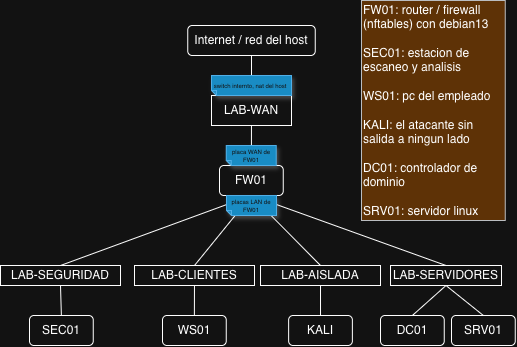

The diagram above was exported from draw.io. Its source (the exported page's mxGraphModel, read from the mxfile embedded in the PNG):
<mxGraphModel dx="688" dy="481" grid="1" gridSize="10" guides="1" tooltips="1" connect="1" arrows="1" fold="1" page="1" pageScale="1" pageWidth="827" pageHeight="1169" math="0" shadow="0">
  <root>
    <mxCell id="0" />
    <mxCell id="1" parent="0" />
    <mxCell id="__NddEgbw9CldbtTQMNq-7" parent="1" style="rounded=0;whiteSpace=wrap;html=1;" value="LAB-SERVIDORES" vertex="1">
      <mxGeometry height="20" width="111" x="549" y="570" as="geometry" />
    </mxCell>
    <mxCell id="__NddEgbw9CldbtTQMNq-8" parent="1" style="rounded=0;whiteSpace=wrap;html=1;" value="LAB-AISLADA" vertex="1">
      <mxGeometry height="20" width="120" x="419" y="570" as="geometry" />
    </mxCell>
    <mxCell id="__NddEgbw9CldbtTQMNq-9" parent="1" style="rounded=0;whiteSpace=wrap;html=1;" value="LAB-SEGURIDAD" vertex="1">
      <mxGeometry height="20" width="120" x="159" y="570" as="geometry" />
    </mxCell>
    <mxCell id="__NddEgbw9CldbtTQMNq-11" parent="1" style="rounded=0;whiteSpace=wrap;html=1;" value="LAB-CLIENTES" vertex="1">
      <mxGeometry height="20" width="120" x="293" y="570" as="geometry" />
    </mxCell>
    <mxCell id="__NddEgbw9CldbtTQMNq-28" parent="1" style="rounded=0;whiteSpace=wrap;html=1;" value="LAB-WAN" vertex="1">
      <mxGeometry height="30" width="80" x="370" y="400" as="geometry" />
    </mxCell>
    <mxCell id="__NddEgbw9CldbtTQMNq-31" edge="1" parent="1" source="n8qBU-liAwEpYln7uoSL-3" style="endArrow=none;html=1;rounded=0;exitX=0.5;exitY=1;exitDx=0;exitDy=0;entryX=0.5;entryY=0;entryDx=0;entryDy=0;" target="__NddEgbw9CldbtTQMNq-7" value="">
      <mxGeometry height="50" relative="1" width="50" as="geometry">
        <mxPoint x="410" y="530" as="sourcePoint" />
        <mxPoint x="560" y="450" as="targetPoint" />
      </mxGeometry>
    </mxCell>
    <mxCell id="__NddEgbw9CldbtTQMNq-33" edge="1" parent="1" source="n8qBU-liAwEpYln7uoSL-3" style="endArrow=none;html=1;rounded=0;exitX=0.499;exitY=1.108;exitDx=0;exitDy=0;entryX=0.5;entryY=0;entryDx=0;entryDy=0;" target="__NddEgbw9CldbtTQMNq-8" value="">
      <mxGeometry height="50" relative="1" width="50" as="geometry">
        <mxPoint x="410" y="530" as="sourcePoint" />
        <mxPoint x="615" y="660" as="targetPoint" />
      </mxGeometry>
    </mxCell>
    <mxCell id="__NddEgbw9CldbtTQMNq-34" edge="1" parent="1" source="n8qBU-liAwEpYln7uoSL-3" style="endArrow=none;html=1;rounded=0;exitX=0.5;exitY=1;exitDx=0;exitDy=0;entryX=0.5;entryY=0;entryDx=0;entryDy=0;" target="__NddEgbw9CldbtTQMNq-11" value="">
      <mxGeometry height="50" relative="1" width="50" as="geometry">
        <mxPoint x="410" y="530" as="sourcePoint" />
        <mxPoint x="430" y="660" as="targetPoint" />
      </mxGeometry>
    </mxCell>
    <mxCell id="__NddEgbw9CldbtTQMNq-35" edge="1" parent="1" source="n8qBU-liAwEpYln7uoSL-3" style="endArrow=none;html=1;rounded=0;exitX=0.5;exitY=1;exitDx=0;exitDy=0;entryX=0.5;entryY=0;entryDx=0;entryDy=0;" target="__NddEgbw9CldbtTQMNq-9" value="">
      <mxGeometry height="50" relative="1" width="50" as="geometry">
        <mxPoint x="410" y="530" as="sourcePoint" />
        <mxPoint x="340" y="630" as="targetPoint" />
      </mxGeometry>
    </mxCell>
    <mxCell id="__NddEgbw9CldbtTQMNq-36" parent="1" style="rounded=1;whiteSpace=wrap;html=1;roundedPerimeter=1;" value="Internet / red del host" vertex="1">
      <mxGeometry height="30" width="127.5" x="346.25" y="330" as="geometry" />
    </mxCell>
    <mxCell id="__NddEgbw9CldbtTQMNq-40" edge="1" parent="1" source="n8qBU-liAwEpYln7uoSL-3" style="endArrow=none;html=1;rounded=0;exitX=0.5;exitY=0;exitDx=0;exitDy=0;" target="__NddEgbw9CldbtTQMNq-28" value="">
      <mxGeometry height="50" relative="1" width="50" as="geometry">
        <mxPoint x="410" y="470" as="sourcePoint" />
        <mxPoint x="470" y="370" as="targetPoint" />
      </mxGeometry>
    </mxCell>
    <mxCell id="__NddEgbw9CldbtTQMNq-44" edge="1" parent="1" source="__NddEgbw9CldbtTQMNq-28" style="endArrow=none;html=1;rounded=0;exitX=0.5;exitY=0;exitDx=0;exitDy=0;entryX=0.5;entryY=1;entryDx=0;entryDy=0;" target="__NddEgbw9CldbtTQMNq-36" value="">
      <mxGeometry height="50" relative="1" width="50" as="geometry">
        <mxPoint x="430" y="430" as="sourcePoint" />
        <mxPoint x="480" y="380" as="targetPoint" />
      </mxGeometry>
    </mxCell>
    <mxCell id="n8qBU-liAwEpYln7uoSL-1" parent="1" style="shape=note;whiteSpace=wrap;html=1;backgroundOutline=1;darkOpacity=0.05;fillStyle=solid;direction=west;gradientDirection=north;shadow=1;size=5;autosizeText=1;fontSize=6;fillColor=#1ba1e2;fontColor=#ffffff;strokeColor=#006EAF;" value="switch internto, nat del host&amp;nbsp;" vertex="1">
      <mxGeometry height="20" width="80" x="370" y="380" as="geometry" />
    </mxCell>
    <mxCell id="n8qBU-liAwEpYln7uoSL-3" parent="1" style="rounded=1;whiteSpace=wrap;html=1;roundedPerimeter=1;" value="FW01" vertex="1">
      <mxGeometry height="30" width="63.75" x="378" y="470" as="geometry" />
    </mxCell>
    <mxCell id="n8qBU-liAwEpYln7uoSL-6" parent="1" style="shape=note;whiteSpace=wrap;html=1;backgroundOutline=1;darkOpacity=0.05;fillStyle=solid;direction=west;gradientDirection=north;shadow=1;size=5;autosizeText=1;fontSize=6;fillColor=#1ba1e2;fontColor=#ffffff;strokeColor=#006EAF;" value="placa WAN de FW01" vertex="1">
      <mxGeometry height="20" width="50" x="384.87" y="450" as="geometry" />
    </mxCell>
    <mxCell id="n8qBU-liAwEpYln7uoSL-8" parent="1" style="rounded=1;whiteSpace=wrap;html=1;roundedPerimeter=1;" value="SEC01" vertex="1">
      <mxGeometry height="30" width="63.75" x="188" y="620" as="geometry" />
    </mxCell>
    <mxCell id="n8qBU-liAwEpYln7uoSL-9" parent="1" style="rounded=1;whiteSpace=wrap;html=1;roundedPerimeter=1;" value="WS01" vertex="1">
      <mxGeometry height="30" width="63.75" x="321" y="620" as="geometry" />
    </mxCell>
    <mxCell id="n8qBU-liAwEpYln7uoSL-10" parent="1" style="rounded=1;whiteSpace=wrap;html=1;roundedPerimeter=1;" value="KALI" vertex="1">
      <mxGeometry height="30" width="63.75" x="447.13" y="620" as="geometry" />
    </mxCell>
    <mxCell id="n8qBU-liAwEpYln7uoSL-11" parent="1" style="rounded=1;whiteSpace=wrap;html=1;roundedPerimeter=1;" value="DC01" vertex="1">
      <mxGeometry height="30" width="63.75" x="539" y="620" as="geometry" />
    </mxCell>
    <mxCell id="n8qBU-liAwEpYln7uoSL-12" parent="1" style="rounded=1;whiteSpace=wrap;html=1;roundedPerimeter=1;" value="SRV01" vertex="1">
      <mxGeometry height="30" width="63.75" x="610" y="620" as="geometry" />
    </mxCell>
    <mxCell id="n8qBU-liAwEpYln7uoSL-13" edge="1" parent="1" source="n8qBU-liAwEpYln7uoSL-9" style="endArrow=none;html=1;rounded=0;defaultLabelBackgroundColor=gap;exitX=0.5;exitY=0;exitDx=0;exitDy=0;" target="__NddEgbw9CldbtTQMNq-11" value="">
      <mxGeometry height="50" relative="1" width="50" as="geometry">
        <mxPoint x="350" y="610" as="sourcePoint" />
        <mxPoint x="400" y="560" as="targetPoint" />
      </mxGeometry>
    </mxCell>
    <mxCell id="n8qBU-liAwEpYln7uoSL-14" edge="1" parent="1" source="n8qBU-liAwEpYln7uoSL-8" style="endArrow=none;html=1;rounded=0;defaultLabelBackgroundColor=gap;exitX=0.5;exitY=0;exitDx=0;exitDy=0;entryX=0.5;entryY=1;entryDx=0;entryDy=0;" target="__NddEgbw9CldbtTQMNq-9" value="">
      <mxGeometry height="50" relative="1" width="50" as="geometry">
        <mxPoint x="350" y="610" as="sourcePoint" />
        <mxPoint x="400" y="560" as="targetPoint" />
      </mxGeometry>
    </mxCell>
    <mxCell id="n8qBU-liAwEpYln7uoSL-15" edge="1" parent="1" source="n8qBU-liAwEpYln7uoSL-10" style="endArrow=none;html=1;rounded=0;defaultLabelBackgroundColor=gap;exitX=0.5;exitY=0;exitDx=0;exitDy=0;" target="__NddEgbw9CldbtTQMNq-8" value="">
      <mxGeometry height="50" relative="1" width="50" as="geometry">
        <mxPoint x="460" y="610" as="sourcePoint" />
        <mxPoint x="510" y="560" as="targetPoint" />
      </mxGeometry>
    </mxCell>
    <mxCell id="n8qBU-liAwEpYln7uoSL-16" edge="1" parent="1" source="__NddEgbw9CldbtTQMNq-7" style="endArrow=none;html=1;rounded=0;defaultLabelBackgroundColor=gap;entryX=0.5;entryY=0;entryDx=0;entryDy=0;exitX=0.5;exitY=1;exitDx=0;exitDy=0;" target="n8qBU-liAwEpYln7uoSL-12" value="">
      <mxGeometry height="50" relative="1" width="50" as="geometry">
        <mxPoint x="460" y="610" as="sourcePoint" />
        <mxPoint x="510" y="560" as="targetPoint" />
      </mxGeometry>
    </mxCell>
    <mxCell id="n8qBU-liAwEpYln7uoSL-17" edge="1" parent="1" source="n8qBU-liAwEpYln7uoSL-11" style="endArrow=none;html=1;rounded=0;defaultLabelBackgroundColor=gap;exitX=0.5;exitY=0;exitDx=0;exitDy=0;entryX=0.5;entryY=1;entryDx=0;entryDy=0;" target="__NddEgbw9CldbtTQMNq-7" value="">
      <mxGeometry height="50" relative="1" width="50" as="geometry">
        <mxPoint x="460" y="610" as="sourcePoint" />
        <mxPoint x="510" y="560" as="targetPoint" />
      </mxGeometry>
    </mxCell>
    <mxCell id="n8qBU-liAwEpYln7uoSL-18" parent="1" style="shape=note;whiteSpace=wrap;html=1;backgroundOutline=1;darkOpacity=0.05;fillStyle=solid;direction=west;gradientDirection=north;shadow=1;size=5;autosizeText=1;fontSize=6;fillColor=#1ba1e2;fontColor=#ffffff;strokeColor=#006EAF;" value="placas LAN de FW01" vertex="1">
      <mxGeometry height="20" width="50" x="385" y="500" as="geometry" />
    </mxCell>
    <mxCell id="n8qBU-liAwEpYln7uoSL-19" parent="1" style="text;html=1;whiteSpace=wrap;strokeColor=#36393d;fillColor=#ffcc99;align=left;verticalAlign=middle;rounded=0;" value="FW01: router / firewall (nftables) con debian13&amp;nbsp;&lt;div&gt;&lt;br&gt;&lt;div&gt;SEC01: estacion de escaneo y analisis&lt;/div&gt;&lt;div&gt;&lt;br&gt;&lt;/div&gt;&lt;div&gt;WS01: pc del empleado&lt;/div&gt;&lt;div&gt;&lt;br&gt;&lt;/div&gt;&lt;div&gt;KALI: el atacante sin salida a ningun lado&lt;/div&gt;&lt;div&gt;&lt;br&gt;&lt;/div&gt;&lt;div&gt;DC01: controlador de dominio&lt;/div&gt;&lt;div&gt;&lt;br&gt;&lt;/div&gt;&lt;div&gt;SRV01: servidor linux&lt;/div&gt;&lt;/div&gt;" vertex="1">
      <mxGeometry height="220" width="143.75" x="520" y="305" as="geometry" />
    </mxCell>
  </root>
</mxGraphModel>